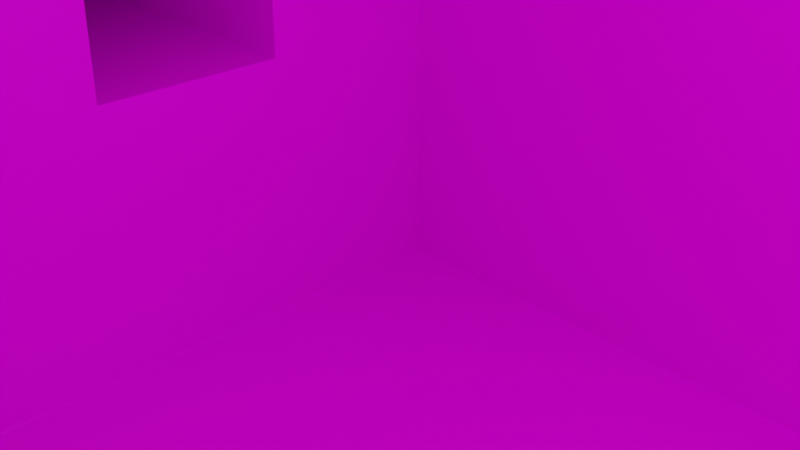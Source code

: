 # Source: Spider.blend  (saved by Blender 3.4.3; exported with 4.5.12 LTS)
import bpy
from mathutils import Matrix  # noqa: F401  (used for matrix-valued properties, if any)

bpy.ops.wm.read_factory_settings(use_empty=True)
scene = bpy.context.scene
scene.name = 'Scene'

# ---- collections
col_collection = bpy.data.collections.new('Collection'); scene.collection.children.link(col_collection)
col_mesh = bpy.data.collections.new('Mesh'); scene.collection.children.link(col_mesh)
col_rig = bpy.data.collections.new('Rig'); scene.collection.children.link(col_rig)
col_collision = bpy.data.collections.new('Collision'); scene.collection.children.link(col_collision)
col_extras = bpy.data.collections.new('Extras'); scene.collection.children.link(col_extras)
col_export = bpy.data.collections.new('Export'); scene.collection.children.link(col_export)

# ---- images (referenced by path relative to the original .blend; pixels are not part of the script)
import os
ASSET_DIR = os.environ.get("B2B_ASSET_DIR", "")  # directory of the original .blend (textures are referenced by path, not embedded)
HERE = os.path.dirname(os.path.abspath(__file__))  # packed textures are extracted next to this script under _unpacked/

def load_image(name, relpath, width, height, colorspace="sRGB"):
    """Load a texture the original file referenced (path relative to the .blend, or extracted next to this script)."""
    p = next((c for c in (os.path.join(HERE, relpath), os.path.join(ASSET_DIR, relpath)) if relpath and os.path.exists(c)), "")
    if p:
        img = bpy.data.images.load(p, check_existing=True)
        img.name = name
    else:  # same state as the original file: an image datablock whose file is absent (Cycles renders it pink)
        img = bpy.data.images.new(name, width, height)
        img.source = "FILE"
        img.filepath = "//" + (relpath or name)
    img.colorspace_settings.name = colorspace
    return img
img_untitled = load_image('Untitled', '', 1024, 1024, 'sRGB')

# ---- materials (node trees are filled in below, after node groups)
mat_material = bpy.data.materials.new('Material')
mat_material.alpha_threshold = 0.0
mat_material.use_transparent_shadow = False
mat_material.line_color = (0.0, 0.0, 0.0, 1.0)
mat_eyes = bpy.data.materials.new('Eyes')
mat_eyes.use_transparent_shadow = False

# ---- node groups
ng_auto_smooth = bpy.data.node_groups.new('Auto Smooth', 'GeometryNodeTree')
_s = ng_auto_smooth.interface.new_socket(name='Geometry', in_out='OUTPUT', socket_type='NodeSocketGeometry')
_s = ng_auto_smooth.interface.new_socket(name='Geometry', in_out='INPUT', socket_type='NodeSocketGeometry')
_s = ng_auto_smooth.interface.new_socket(name='Angle', in_out='INPUT', socket_type='NodeSocketFloat')
_s.subtype = 'ANGLE'
_s.min_value = 0.0
_s.max_value = 3.142
ng_auto_smooth.is_modifier = True
_N = ng_auto_smooth.nodes; _L = ng_auto_smooth.links
n0 = _N.new('NodeGroupOutput'); n0.name = 'Group Output'; n0.location = (480, -100)
n1 = _N.new('NodeGroupInput'); n1.name = 'Group Input'; n1.location = (-420, -300)
n2 = _N.new('NodeGroupInput'); n2.name = 'Group Input.001'; n2.location = (-60, -100)
n3 = _N.new('GeometryNodeSetShadeSmooth'); n3.name = 'Set Shade Smooth'; n3.location = (120, -100)
n3.domain = 'EDGE'
n4 = _N.new('GeometryNodeSetShadeSmooth'); n4.name = 'Set Shade Smooth.001'; n4.location = (300, -100)
n5 = _N.new('GeometryNodeInputMeshEdgeAngle'); n5.name = 'Edge Angle'; n5.location = (-420, -220)
n6 = _N.new('GeometryNodeInputEdgeSmooth'); n6.name = 'Is Edge Smooth'; n6.location = (-60, -160)
n7 = _N.new('GeometryNodeInputShadeSmooth'); n7.name = 'Is Face Smooth'; n7.location = (-240, -340)
n8 = _N.new('FunctionNodeBooleanMath'); n8.name = 'Boolean Math'; n8.location = (-60, -220)
n9 = _N.new('FunctionNodeCompare'); n9.name = 'Compare'; n9.location = (-240, -180)
n9.operation = 'LESS_EQUAL'
_L.new(n5.outputs[0], n9.inputs[0])
_L.new(n4.outputs[0], n0.inputs[0])
_L.new(n1.outputs[1], n9.inputs[1])
_L.new(n9.outputs[0], n8.inputs[0])
_L.new(n7.outputs[0], n8.inputs[1])
_L.new(n2.outputs[0], n3.inputs[0])
_L.new(n6.outputs[0], n3.inputs[1])
_L.new(n3.outputs[0], n4.inputs[0])
_L.new(n8.outputs[0], n3.inputs[2])
n0.is_active_output = True

# ---- material node trees
mat_material.use_nodes = True; mat_material.node_tree.nodes.clear()
_N = mat_material.node_tree.nodes; _L = mat_material.node_tree.links
n0 = _N.new('ShaderNodeOutputMaterial'); n0.name = 'Material Output'; n0.location = (300, 300)
n1 = _N.new('ShaderNodeBsdfPrincipled'); n1.name = 'Principled BSDF'; n1.location = (10, 300)
n1.distribution = 'GGX'
n1.inputs[2].default_value = 0.4
n1.inputs[3].default_value = 1.45
n1.inputs[27].default_value = (0.0, 0.0, 0.0, 1.0)
n1.inputs[28].default_value = 1.0
n2 = _N.new('ShaderNodeMapping'); n2.name = 'Mapping'; n2.location = (-724, 183)
n2.width = 240
n3 = _N.new('ShaderNodeTexCoord'); n3.name = 'Texture Coordinate'; n3.location = (-924, 166)
n4 = _N.new('ShaderNodeTexImage'); n4.name = 'Image Texture'; n4.location = (-424, 154)
n4.image = img_untitled
_L.new(n1.outputs[0], n0.inputs[0])
_L.new(n4.outputs[0], n1.inputs[0])
_L.new(n2.outputs[0], n4.inputs[0])
_L.new(n3.outputs[2], n2.inputs[0])
n0.is_active_output = True
mat_eyes.use_nodes = True; mat_eyes.node_tree.nodes.clear()
_N = mat_eyes.node_tree.nodes; _L = mat_eyes.node_tree.links
n0 = _N.new('ShaderNodeBsdfPrincipled'); n0.name = 'Principled BSDF'; n0.location = (10, 300)
n0.distribution = 'GGX'
n0.subsurface_method = 'RANDOM_WALK_SKIN'
n0.inputs[0].default_value = (0.8, 0.002911, 0.0, 1.0)
n0.inputs[3].default_value = 1.45
n0.inputs[27].default_value = (0.0, 0.0, 0.0, 1.0)
n0.inputs[28].default_value = 1.0
n1 = _N.new('ShaderNodeOutputMaterial'); n1.name = 'Material Output'; n1.location = (300, 300)
_L.new(n0.outputs[0], n1.inputs[0])
n1.is_active_output = True

# ---- world
world_world = bpy.data.worlds.new('World'); scene.world = world_world
world_world.use_nodes = True; world_world.node_tree.nodes.clear()
_N = world_world.node_tree.nodes; _L = world_world.node_tree.links
n0 = _N.new('ShaderNodeOutputWorld'); n0.name = 'World Output'; n0.location = (300, 300)
n1 = _N.new('ShaderNodeBackground'); n1.name = 'Background'; n1.location = (10, 300)
n1.inputs[0].default_value = (0.05088, 0.05088, 0.05088, 1.0)
_L.new(n1.outputs[0], n0.inputs[0])
n0.is_active_output = True
world_world.color = (0.05088, 0.05088, 0.05088)
world_world.use_sun_shadow = False
world_world.sun_shadow_jitter_overblur = 0.0

# ---- cameras
cam_camera = bpy.data.cameras.new('Camera')
cam_camera.clip_end = 100.0
cam_camera.ortho_scale = 7.314

# ---- lights
light_light = bpy.data.lights.new('Light', 'POINT')
light_light.transmission_factor = 0.0
light_light.energy = 1000.0
light_light.shadow_soft_size = 0.1
light_light.shadow_maximum_resolution = 0.002
light_light.use_absolute_resolution = True

# ---- meshes
me_cube = bpy.data.meshes.new('Cube')
me_cube.from_pydata([(7.637, -10.0, 10.0), (10.0, -10.0, -7.778), (10.0, -10.0, 6.0), (10.0, -10.0, 2.0), (10.0, -10.0, -2.0), (10.0, -10.0, -5.0), (3.997, -10.0, 10.0), (7.637, -2.0, 10.0), (7.637, -6.0, 10.0), (6.0, -10.0, -7.778), (10.0, -6.0, -7.778), (10.0, -2.0, -7.778), (10.0, -2.0, -5.0), (10.0, -6.0, -5.0), (10.0, -2.0, -2.0), (10.0, -6.0, -2.0), (10.0, -2.0, 2.0), (10.0, -6.0, 2.0), (10.0, -2.0, 6.0), (10.0, -6.0, 6.0), (6.0, -2.0, -7.778), (6.0, -6.0, -7.778), (6.0, -10.0, -5.0), (6.0, -10.0, -2.0), (5.032, -10.0, 2.968), (5.032, -10.0, 5.032), (3.997, -2.0, 10.0), (3.997, -6.0, 10.0), (18.77, -2.0, -2.0), (18.77, -6.0, -2.0), (18.77, -2.0, 2.0), (18.77, -6.0, 2.0), (23.33, -2.0, -10.0), (23.33, -6.0, -10.0), (27.33, -2.0, -10.0), (27.33, -6.0, -10.0), (6.0, -10.0, 2.0), (6.0, -10.0, 6.0), (0.9676, -10.0, 2.968), (1.548, -11.76, 4.452), (0.9676, -10.0, 5.032), (1.548, -11.76, 3.548), (4.452, -11.76, 3.548), (4.452, -11.76, 4.452), (0.9676, -11.76, 5.032), (0.9676, -11.76, 2.968), (5.032, -11.76, 2.968), (5.032, -11.76, 5.032), (1.548, -13.19, 4.452), (1.548, -13.19, 3.548), (4.452, -13.19, 3.548), (4.452, -13.19, 4.452), (1.258, -11.76, 3.258), (1.258, -11.76, 4.742), (4.742, -11.76, 3.258), (4.742, -11.76, 4.742), (-7.637, -10.0, 10.0), (-10.0, -10.0, -7.778), (-10.0, -10.0, 6.0), (-10.0, -10.0, 2.0), (-10.0, -10.0, -2.0), (-10.0, -10.0, -5.0), (-3.997, -10.0, 10.0), (-8.742e-07, -10.0, 10.0), (-7.637, -2.0, 10.0), (-7.637, -6.0, 10.0), (-8.742e-07, -10.0, -7.778), (-6.0, -10.0, -7.778), (-10.0, -6.0, -7.778), (-10.0, -2.0, -7.778), (-10.0, -2.0, -5.0), (-10.0, -6.0, -5.0), (-10.0, -2.0, -2.0), (-10.0, -6.0, -2.0), (-10.0, -2.0, 2.0), (-10.0, -6.0, 2.0), (-10.0, -2.0, 6.0), (-10.0, -6.0, 6.0), (-4.133e-07, -2.0, -7.778), (-1.001e-06, -6.0, -7.778), (-6.0, -2.0, -7.778), (-6.0, -6.0, -7.778), (-6.0, -10.0, -5.0), (-8.742e-07, -10.0, -5.0), (-6.0, -10.0, -2.0), (-8.742e-07, -10.0, -2.0), (-5.032, -10.0, 2.968), (-8.742e-07, -10.0, 2.0), (-5.032, -10.0, 5.032), (-8.742e-07, -10.0, 6.0), (-3.997, -2.0, 10.0), (-3.997, -6.0, 10.0), (-4.133e-07, -2.0, 10.0), (-1.001e-06, -6.0, 10.0), (-18.77, -2.0, -2.0), (-18.77, -6.0, -2.0), (-18.77, -2.0, 2.0), (-18.77, -6.0, 2.0), (-23.33, -2.0, -10.0), (-23.33, -6.0, -10.0), (-27.33, -2.0, -10.0), (-27.33, -6.0, -10.0), (-6.0, -10.0, 2.0), (-6.0, -10.0, 6.0), (-0.9676, -10.0, 2.968), (-1.548, -11.76, 4.452), (-0.9676, -10.0, 5.032), (-1.548, -11.76, 3.548), (-4.452, -11.76, 3.548), (-4.452, -11.76, 4.452), (-0.9676, -11.76, 5.032), (-0.9676, -11.76, 2.968), (-5.032, -11.76, 2.968), (-5.032, -11.76, 5.032), (-1.548, -13.19, 4.452), (-1.548, -13.19, 3.548), (-4.452, -13.19, 3.548), (-4.452, -13.19, 4.452), (-1.258, -11.76, 3.258), (-1.258, -11.76, 4.742), (-4.742, -11.76, 3.258), (-4.742, -11.76, 4.742), (7.637, 10.0, 10.0), (10.0, 10.0, -7.778), (10.0, 10.0, 6.0), (10.0, 10.0, 2.0), (10.0, 10.0, -2.0), (10.0, 10.0, -5.0), (3.997, 10.0, 10.0), (7.637, 2.0, 10.0), (7.637, 6.0, 10.0), (6.0, 10.0, -7.778), (10.0, 6.0, -7.778), (10.0, 2.0, -7.778), (10.0, 2.0, -5.0), (10.0, 6.0, -5.0), (10.0, 2.0, -2.0), (10.0, 6.0, -2.0), (10.0, 2.0, 2.0), (10.0, 6.0, 2.0), (10.0, 2.0, 6.0), (10.0, 6.0, 6.0), (6.0, 2.0, -7.778), (6.0, 6.0, -7.778), (6.0, 10.0, -5.0), (6.0, 10.0, -2.0), (3.997, 2.0, 10.0), (3.997, 6.0, 10.0), (18.77, 2.0, -2.0), (18.77, 6.0, -2.0), (18.77, 2.0, 2.0), (18.77, 6.0, 2.0), (23.33, 2.0, -10.0), (23.33, 6.0, -10.0), (27.33, 2.0, -10.0), (27.33, 6.0, -10.0), (6.0, 10.0, 2.0), (6.0, 10.0, 6.0), (-7.637, 10.0, 10.0), (-10.0, 10.0, -7.778), (-10.0, 10.0, 6.0), (-10.0, 10.0, 2.0), (-10.0, 10.0, -2.0), (-10.0, 10.0, -5.0), (-3.997, 10.0, 10.0), (8.742e-07, 10.0, 10.0), (-7.637, 2.0, 10.0), (-7.637, 6.0, 10.0), (8.742e-07, 10.0, -7.778), (-6.0, 10.0, -7.778), (-10.0, 6.0, -7.778), (-10.0, 2.0, -7.778), (-10.0, 2.0, -5.0), (-10.0, 6.0, -5.0), (-10.0, 2.0, -2.0), (-10.0, 6.0, -2.0), (-10.0, 2.0, 2.0), (-10.0, 6.0, 2.0), (-10.0, 2.0, 6.0), (-10.0, 6.0, 6.0), (4.133e-07, 2.0, -7.778), (1.001e-06, 6.0, -7.778), (-6.0, 2.0, -7.778), (-6.0, 6.0, -7.778), (-6.0, 10.0, -5.0), (8.742e-07, 10.0, -5.0), (-6.0, 10.0, -2.0), (8.742e-07, 10.0, -2.0), (8.742e-07, 10.0, 2.0), (8.742e-07, 10.0, 6.0), (-3.997, 2.0, 10.0), (-3.997, 6.0, 10.0), (4.133e-07, 2.0, 10.0), (1.001e-06, 6.0, 10.0), (-18.77, 2.0, -2.0), (-18.77, 6.0, -2.0), (-18.77, 2.0, 2.0), (-18.77, 6.0, 2.0), (-23.33, 2.0, -10.0), (-23.33, 6.0, -10.0), (-27.33, 2.0, -10.0), (-27.33, 6.0, -10.0), (-6.0, 10.0, 2.0), (-6.0, 10.0, 6.0), (7.637, -1.621e-06, 10.0), (10.0, -8.742e-07, -7.778), (10.0, -8.742e-07, -5.0), (10.0, -8.742e-07, -2.0), (10.0, -8.742e-07, 2.0), (10.0, -8.742e-07, 6.0), (0.0, 0.0, -7.778), (6.0, -1.001e-06, -7.778), (3.997, -8.262e-07, 10.0), (0.0, 0.0, 10.0), (-7.637, 1.621e-06, 10.0), (-10.0, 8.742e-07, -7.778), (-10.0, 8.742e-07, -5.0), (-10.0, 8.742e-07, -2.0), (-10.0, 8.742e-07, 2.0), (-10.0, 8.742e-07, 6.0), (-6.0, 1.001e-06, -7.778), (-3.997, 8.262e-07, 10.0)], [], [(21, 10, 1, 9), (19, 8, 0, 2), (10, 13, 5, 1), (13, 15, 4, 5), (15, 17, 3, 4), (17, 19, 2, 3), (205, 206, 12, 11), (11, 12, 13, 10), (206, 207, 14, 12), (12, 14, 15, 13), (207, 208, 16, 14), (16, 17, 31, 30), (208, 209, 18, 16), (16, 18, 19, 17), (209, 204, 7, 18), (18, 7, 8, 19), (79, 21, 9, 66), (210, 211, 20, 78), (78, 20, 21, 79), (211, 205, 11, 20), (20, 11, 10, 21), (1, 5, 22, 9), (9, 22, 83, 66), (5, 4, 23, 22), (22, 23, 85, 83), (4, 3, 36, 23), (23, 36, 87, 85), (3, 2, 37, 36), (25, 40, 44, 47), (2, 0, 6, 37), (37, 6, 63, 89), (8, 27, 6, 0), (27, 93, 63, 6), (204, 212, 26, 7), (7, 26, 27, 8), (212, 213, 92, 26), (26, 92, 93, 27), (31, 29, 33, 35), (14, 16, 30, 28), (15, 14, 28, 29), (17, 15, 29, 31), (32, 34, 35, 33), (30, 31, 35, 34), (28, 30, 34, 32), (29, 28, 32, 33), (24, 38, 87, 36), (40, 25, 37, 89), (25, 24, 36, 37), (38, 40, 89, 87), (42, 43, 51, 50), (24, 25, 47, 46), (38, 24, 46, 45), (40, 38, 45, 44), (52, 53, 44, 45), (54, 52, 45, 46), (53, 55, 47, 44), (55, 54, 46, 47), (50, 51, 48, 49), (41, 42, 50, 49), (43, 39, 48, 51), (39, 41, 49, 48), (43, 42, 54, 55), (39, 43, 55, 53), (42, 41, 52, 54), (41, 39, 53, 52), (81, 67, 57, 68), (77, 58, 56, 65), (68, 57, 61, 71), (71, 61, 60, 73), (73, 60, 59, 75), (75, 59, 58, 77), (215, 69, 70, 216), (69, 68, 71, 70), (216, 70, 72, 217), (70, 71, 73, 72), (217, 72, 74, 218), (74, 96, 97, 75), (218, 74, 76, 219), (74, 75, 77, 76), (219, 76, 64, 214), (76, 77, 65, 64), (79, 66, 67, 81), (210, 78, 80, 220), (78, 79, 81, 80), (220, 80, 69, 215), (80, 81, 68, 69), (57, 67, 82, 61), (67, 66, 83, 82), (61, 82, 84, 60), (82, 83, 85, 84), (60, 84, 102, 59), (84, 85, 87, 102), (59, 102, 103, 58), (88, 113, 110, 106), (58, 103, 62, 56), (103, 89, 63, 62), (65, 56, 62, 91), (91, 62, 63, 93), (214, 64, 90, 221), (64, 65, 91, 90), (221, 90, 92, 213), (90, 91, 93, 92), (97, 101, 99, 95), (72, 94, 96, 74), (73, 95, 94, 72), (75, 97, 95, 73), (98, 99, 101, 100), (96, 100, 101, 97), (94, 98, 100, 96), (95, 99, 98, 94), (86, 102, 87, 104), (106, 89, 103, 88), (88, 103, 102, 86), (104, 87, 89, 106), (108, 116, 117, 109), (86, 112, 113, 88), (104, 111, 112, 86), (106, 110, 111, 104), (118, 111, 110, 119), (120, 112, 111, 118), (119, 110, 113, 121), (121, 113, 112, 120), (116, 115, 114, 117), (107, 115, 116, 108), (109, 117, 114, 105), (105, 114, 115, 107), (109, 121, 120, 108), (105, 119, 121, 109), (108, 120, 118, 107), (107, 118, 119, 105), (143, 131, 123, 132), (141, 124, 122, 130), (132, 123, 127, 135), (135, 127, 126, 137), (137, 126, 125, 139), (139, 125, 124, 141), (205, 133, 134, 206), (133, 132, 135, 134), (206, 134, 136, 207), (134, 135, 137, 136), (207, 136, 138, 208), (138, 150, 151, 139), (208, 138, 140, 209), (138, 139, 141, 140), (209, 140, 129, 204), (140, 141, 130, 129), (181, 168, 131, 143), (210, 180, 142, 211), (180, 181, 143, 142), (211, 142, 133, 205), (142, 143, 132, 133), (123, 131, 144, 127), (131, 168, 185, 144), (127, 144, 145, 126), (144, 185, 187, 145), (126, 145, 156, 125), (145, 187, 188, 156), (125, 156, 157, 124), (124, 157, 128, 122), (157, 189, 165, 128), (130, 122, 128, 147), (147, 128, 165, 193), (204, 129, 146, 212), (129, 130, 147, 146), (212, 146, 192, 213), (146, 147, 193, 192), (151, 155, 153, 149), (136, 148, 150, 138), (137, 149, 148, 136), (139, 151, 149, 137), (152, 153, 155, 154), (150, 154, 155, 151), (148, 152, 154, 150), (149, 153, 152, 148), (183, 170, 159, 169), (179, 167, 158, 160), (170, 173, 163, 159), (173, 175, 162, 163), (175, 177, 161, 162), (177, 179, 160, 161), (215, 216, 172, 171), (171, 172, 173, 170), (216, 217, 174, 172), (172, 174, 175, 173), (217, 218, 176, 174), (176, 177, 197, 196), (218, 219, 178, 176), (176, 178, 179, 177), (219, 214, 166, 178), (178, 166, 167, 179), (181, 183, 169, 168), (210, 220, 182, 180), (180, 182, 183, 181), (220, 215, 171, 182), (182, 171, 170, 183), (159, 163, 184, 169), (169, 184, 185, 168), (163, 162, 186, 184), (184, 186, 187, 185), (162, 161, 202, 186), (186, 202, 188, 187), (161, 160, 203, 202), (160, 158, 164, 203), (203, 164, 165, 189), (167, 191, 164, 158), (191, 193, 165, 164), (214, 221, 190, 166), (166, 190, 191, 167), (221, 213, 192, 190), (190, 192, 193, 191), (197, 195, 199, 201), (174, 176, 196, 194), (175, 174, 194, 195), (177, 175, 195, 197), (198, 200, 201, 199), (196, 197, 201, 200), (194, 196, 200, 198), (195, 194, 198, 199), (188, 202, 203, 189), (156, 188, 189, 157)])
me_cube.polygons.foreach_set('use_smooth', [True] * 220)
me_cube.polygons.foreach_set('material_index', [0, 0, 0, 0, 0, 0, 0, 0, 0, 0, 0, 0, 0, 0, 0, 0, 0, 0, 0, 0, 0, 0, 0, 0, 0, 0, 0, 0, 0, 0, 0, 0, 0, 0, 0, 0, 0, 0, 0, 0, 0, 0, 0, 0, 0, 0, 0, 0, 0, 1, 0, 0, 0, 0, 0, 0, 0, 1, 1, 1, 1, 0, 0, 0, 0, 0, 0, 0, 0, 0, 0, 0, 0, 0, 0, 0, 0, 0, 0, 0, 0, 0, 0, 0, 0, 0, 0, 0, 0, 0, 0, 0, 0, 0, 0, 0, 0, 0, 0, 0, 0, 0, 0, 0, 0, 0, 0, 0, 0, 0, 0, 0, 0, 0, 1, 0, 0, 0, 0, 0, 0, 0, 1, 1, 1, 1, 0, 0, 0, 0, 0, 0, 0, 0, 0, 0, 0, 0, 0, 0, 0, 0, 0, 0, 0, 0, 0, 0, 0, 0, 0, 0, 0, 0, 0, 0, 0, 0, 0, 0, 0, 0, 0, 0, 0, 0, 0, 0, 0, 0, 0, 0, 0, 0, 0, 0, 0, 0, 0, 0, 0, 0, 0, 0, 0, 0, 0, 0, 0, 0, 0, 0, 0, 0, 0, 0, 0, 0, 0, 0, 0, 0, 0, 0, 0, 0, 0, 0, 0, 0, 0, 0, 0, 0, 0, 0, 0, 0, 0, 0])
_k = set([(0, 2), (0, 6), (0, 8), (1, 5), (1, 9), (1, 10), (2, 3), (2, 19), (3, 4), (4, 5), (6, 63), (7, 8), (7, 204), (9, 66), (10, 11), (11, 205), (14, 15), (14, 16), (14, 28), (15, 17), (15, 29), (16, 17), (16, 30), (17, 31), (18, 19), (18, 209), (24, 25), (24, 38), (24, 46), (25, 40), (25, 47), (28, 29), (28, 32), (29, 33), (30, 31), (30, 34), (31, 35), (32, 33), (32, 34), (33, 35), (34, 35), (38, 40), (38, 45), (39, 41), (39, 43), (39, 48), (40, 44), (41, 42), (41, 49), (42, 43), (42, 50), (43, 51), (44, 45), (44, 47), (45, 46), (46, 47), (48, 49), (48, 51), (49, 50), (50, 51), (56, 58), (56, 62), (56, 65), (57, 61), (57, 67), (57, 68), (58, 59), (58, 77), (59, 60), (60, 61), (62, 63), (64, 65), (64, 214), (66, 67), (68, 69), (69, 215), (72, 73), (72, 74), (72, 94), (73, 75), (73, 95), (74, 75), (74, 96), (75, 97), (76, 77), (76, 219), (86, 88), (86, 104), (86, 112), (88, 106), (88, 113), (94, 95), (94, 98), (95, 99), (96, 97), (96, 100), (97, 101), (98, 99), (98, 100), (99, 101), (100, 101), (104, 106), (104, 111), (105, 107), (105, 109), (105, 114), (106, 110), (107, 108), (107, 115), (108, 109), (108, 116), (109, 117), (110, 111), (110, 113), (111, 112), (112, 113), (114, 115), (114, 117), (115, 116), (116, 117), (122, 124), (122, 128), (122, 130), (123, 127), (123, 131), (123, 132), (124, 125), (124, 141), (125, 126), (126, 127), (128, 165), (129, 130), (129, 204), (131, 168), (132, 133), (133, 205), (136, 137), (136, 138), (136, 148), (137, 139), (137, 149), (138, 139), (138, 150), (139, 151), (140, 141), (140, 209), (148, 149), (148, 152), (149, 153), (150, 151), (150, 154), (151, 155), (152, 153), (152, 154), (153, 155), (154, 155), (158, 160), (158, 164), (158, 167), (159, 163), (159, 169), (159, 170), (160, 161), (160, 179), (161, 162), (162, 163), (164, 165), (166, 167), (166, 214), (168, 169), (170, 171), (171, 215), (174, 175), (174, 176), (174, 194), (175, 177), (175, 195), (176, 177), (176, 196), (177, 197), (178, 179), (178, 219), (194, 195), (194, 198), (195, 199), (196, 197), (196, 200), (197, 201), (198, 199), (198, 200), (199, 201), (200, 201)])
me_cube.attributes.new('sharp_edge', 'BOOLEAN', 'EDGE').data.foreach_set('value', [ (min(e.vertices), max(e.vertices)) in _k for e in me_cube.edges])
_k = {(1, 5): 1.0, (0, 8): 1.0, (1, 9): 1.0, (0, 2): 1.0, (2, 3): 1.0, (3, 4): 1.0, (4, 5): 1.0, (0, 6): 1.0, (6, 63): 1.0, (7, 204): 1.0, (7, 8): 1.0, (9, 66): 1.0, (1, 10): 1.0, (10, 11): 1.0, (14, 15): 1.0, (16, 17): 1.0, (2, 19): 1.0, (18, 209): 1.0, (18, 19): 1.0, (14, 16): 1.0, (15, 17): 1.0, (38, 40): 1.0, (28, 29): 1.0, (30, 31): 1.0, (17, 31): 1.0, (16, 30): 1.0, (14, 28): 1.0, (15, 29): 1.0, (32, 33): 1.0, (34, 35): 1.0, (32, 34): 1.0, (33, 35): 1.0, (29, 33): 1.0, (31, 35): 1.0, (30, 34): 1.0, (28, 32): 1.0, (24, 38): 1.0, (25, 40): 1.0, (24, 25): 1.0, (44, 45): 1.0, (45, 46): 1.0, (44, 47): 1.0, (46, 47): 1.0, (40, 44): 1.0, (25, 47): 1.0, (24, 46): 1.0, (38, 45): 1.0, (39, 41): 1.0, (41, 42): 1.0, (39, 43): 1.0, (42, 43): 1.0, (48, 49): 1.0, (49, 50): 1.0, (48, 51): 1.0, (50, 51): 1.0, (43, 51): 1.0, (42, 50): 1.0, (41, 49): 1.0, (39, 48): 1.0, (57, 61): 1.0, (56, 65): 1.0, (57, 67): 1.0, (56, 58): 1.0, (58, 59): 1.0, (59, 60): 1.0, (60, 61): 1.0, (56, 62): 1.0, (62, 63): 1.0, (64, 214): 1.0, (64, 65): 1.0, (66, 67): 1.0, (57, 68): 1.0, (68, 69): 1.0, (72, 73): 1.0, (74, 75): 1.0, (58, 77): 1.0, (76, 219): 1.0, (76, 77): 1.0, (72, 74): 1.0, (73, 75): 1.0, (104, 106): 1.0, (94, 95): 1.0, (96, 97): 1.0, (75, 97): 1.0, (74, 96): 1.0, (72, 94): 1.0, (73, 95): 1.0, (98, 99): 1.0, (100, 101): 1.0, (98, 100): 1.0, (99, 101): 1.0, (95, 99): 1.0, (97, 101): 1.0, (96, 100): 1.0, (94, 98): 1.0, (86, 104): 1.0, (88, 106): 1.0, (86, 88): 1.0, (110, 111): 1.0, (111, 112): 1.0, (110, 113): 1.0, (112, 113): 1.0, (106, 110): 1.0, (88, 113): 1.0, (86, 112): 1.0, (104, 111): 1.0, (105, 107): 1.0, (107, 108): 1.0, (105, 109): 1.0, (108, 109): 1.0, (114, 115): 1.0, (115, 116): 1.0, (114, 117): 1.0, (116, 117): 1.0, (109, 117): 1.0, (108, 116): 1.0, (107, 115): 1.0, (105, 114): 1.0, (11, 205): 1.0, (69, 215): 1.0, (123, 127): 1.0, (122, 130): 1.0, (123, 131): 1.0, (122, 124): 1.0, (124, 125): 1.0, (125, 126): 1.0, (126, 127): 1.0, (122, 128): 1.0, (128, 165): 1.0, (129, 204): 1.0, (129, 130): 1.0, (131, 168): 1.0, (123, 132): 1.0, (132, 133): 1.0, (136, 137): 1.0, (138, 139): 1.0, (124, 141): 1.0, (140, 209): 1.0, (140, 141): 1.0, (136, 138): 1.0, (137, 139): 1.0, (148, 149): 1.0, (150, 151): 1.0, (139, 151): 1.0, (138, 150): 1.0, (136, 148): 1.0, (137, 149): 1.0, (152, 153): 1.0, (154, 155): 1.0, (152, 154): 1.0, (153, 155): 1.0, (149, 153): 1.0, (151, 155): 1.0, (150, 154): 1.0, (148, 152): 1.0, (159, 163): 1.0, (158, 167): 1.0, (159, 169): 1.0, (158, 160): 1.0, (160, 161): 1.0, (161, 162): 1.0, (162, 163): 1.0, (158, 164): 1.0, (164, 165): 1.0, (166, 214): 1.0, (166, 167): 1.0, (168, 169): 1.0, (159, 170): 1.0, (170, 171): 1.0, (174, 175): 1.0, (176, 177): 1.0, (160, 179): 1.0, (178, 219): 1.0, (178, 179): 1.0, (174, 176): 1.0, (175, 177): 1.0, (194, 195): 1.0, (196, 197): 1.0, (177, 197): 1.0, (176, 196): 1.0, (174, 194): 1.0, (175, 195): 1.0, (198, 199): 1.0, (200, 201): 1.0, (198, 200): 1.0, (199, 201): 1.0, (195, 199): 1.0, (197, 201): 1.0, (196, 200): 1.0, (194, 198): 1.0, (133, 205): 1.0, (171, 215): 1.0}
me_cube.attributes.new('crease_edge', 'FLOAT', 'EDGE').data.foreach_set('value', [_k.get((min(e.vertices), max(e.vertices)), 0.0) for e in me_cube.edges])
_uv = me_cube.uv_layers.new(name='UVMap')
_uv.uv.foreach_set('vector', [0.5237, 0.2313, 0.5805, 0.2313, 0.5805, 0.288, 0.5237, 0.288, 0.6133, 0.3536, 0.5578, 0.3536, 0.5578, 0.2969, 0.6133, 0.2969, 0.8085, 0.3536, 0.7692, 0.3536, 0.7692, 0.2969, 0.8085, 0.2969, 0.7692, 0.3536, 0.7267, 0.3536, 0.7267, 0.2969, 0.7692, 0.2969, 0.7267, 0.3536, 0.67, 0.3536, 0.67, 0.2969, 0.7267, 0.2969, 0.67, 0.3536, 0.6133, 0.3536, 0.6133, 0.2969, 0.67, 0.2969, 0.8085, 0.4387, 0.7692, 0.4387, 0.7692, 0.4103, 0.8085, 0.4103, 0.8085, 0.4103, 0.7692, 0.4103, 0.7692, 0.3536, 0.8085, 0.3536, 0.7692, 0.4387, 0.7267, 0.4387, 0.7267, 0.4103, 0.7692, 0.4103, 0.7692, 0.4103, 0.7267, 0.4103, 0.7267, 0.3536, 0.7692, 0.3536, 0.7267, 0.4387, 0.67, 0.4387, 0.67, 0.4103, 0.7267, 0.4103, 0.8515, 0.179, 0.9083, 0.179, 0.9083, 0.2445, 0.8515, 0.2445, 0.67, 0.4387, 0.6133, 0.4387, 0.6133, 0.4103, 0.67, 0.4103, 0.67, 0.4103, 0.6133, 0.4103, 0.6133, 0.3536, 0.67, 0.3536, 0.6133, 0.4387, 0.5578, 0.4387, 0.5578, 0.4103, 0.6133, 0.4103, 0.6133, 0.4103, 0.5578, 0.4103, 0.5578, 0.3536, 0.6133, 0.3536, 0.4387, 0.2313, 0.5237, 0.2313, 0.5237, 0.288, 0.4387, 0.288, 0.4387, 0.1462, 0.5237, 0.1462, 0.5237, 0.1746, 0.4387, 0.1746, 0.4387, 0.1746, 0.5237, 0.1746, 0.5237, 0.2313, 0.4387, 0.2313, 0.5237, 0.1462, 0.5805, 0.1462, 0.5805, 0.1746, 0.5237, 0.1746, 0.5237, 0.1746, 0.5805, 0.1746, 0.5805, 0.2313, 0.5237, 0.2313, 0.00442, 0.3593, 0.04382, 0.3593, 0.04382, 0.416, 0.00442, 0.416, 0.00442, 0.416, 0.04382, 0.416, 0.04382, 0.5011, 0.00442, 0.5011, 0.04382, 0.3593, 0.08636, 0.3593, 0.08636, 0.416, 0.04382, 0.416, 0.04382, 0.416, 0.08636, 0.416, 0.08636, 0.5011, 0.04382, 0.5011, 0.08636, 0.3593, 0.1431, 0.3593, 0.1431, 0.416, 0.08636, 0.416, 0.08636, 0.416, 0.1431, 0.416, 0.1431, 0.5011, 0.08636, 0.5011, 0.1431, 0.3593, 0.1998, 0.3593, 0.1998, 0.416, 0.1431, 0.416, 0.428, 0.9376, 0.428, 0.9073, 0.453, 0.9073, 0.453, 0.9376, 0.1998, 0.3593, 0.2565, 0.3928, 0.2565, 0.4444, 0.1998, 0.416, 0.1998, 0.416, 0.2565, 0.4444, 0.2565, 0.5011, 0.1998, 0.5011, 0.2313, 0.3505, 0.2313, 0.3233, 0.288, 0.3233, 0.288, 0.3505, 0.2313, 0.3233, 0.2313, 0.2934, 0.288, 0.2934, 0.288, 0.3233, 0.1462, 0.3505, 0.1462, 0.3233, 0.1746, 0.3233, 0.1746, 0.3505, 0.1746, 0.3505, 0.1746, 0.3233, 0.2313, 0.3233, 0.2313, 0.3505, 0.1462, 0.3233, 0.1462, 0.2934, 0.1746, 0.2934, 0.1746, 0.3233, 0.1746, 0.3233, 0.1746, 0.2934, 0.2313, 0.2934, 0.2313, 0.3233, 0.00442, 0.7584, 0.05305, 0.7876, 0.1171, 0.9013, 0.08787, 0.95, 0.2386, 0.9208, 0.1899, 0.95, 0.1259, 0.8433, 0.1745, 0.8141, 0.7204, 0.00442, 0.7771, 0.00442, 0.7771, 0.1288, 0.7204, 0.1288, 0.06844, 0.6517, 0.1171, 0.6809, 0.05305, 0.7876, 0.00442, 0.7584, 0.7771, 0.1934, 0.7771, 0.2501, 0.7204, 0.2501, 0.7204, 0.1934, 0.8515, 0.00442, 0.9083, 0.00442, 0.9083, 0.1701, 0.8515, 0.1701, 0.1745, 0.8141, 0.1259, 0.8433, 0.2094, 0.6517, 0.2386, 0.7004, 0.7204, 0.1288, 0.7771, 0.1288, 0.7771, 0.1934, 0.7204, 0.1934, 0.1568, 0.4297, 0.1568, 0.4874, 0.1431, 0.5011, 0.1431, 0.416, 0.1861, 0.4874, 0.1861, 0.4297, 0.1998, 0.416, 0.1998, 0.5011, 0.1861, 0.4297, 0.1568, 0.4297, 0.1431, 0.416, 0.1998, 0.416, 0.1568, 0.4874, 0.1861, 0.4874, 0.1998, 0.5011, 0.1431, 0.5011, 0.7549, 0.2792, 0.7421, 0.2792, 0.7421, 0.259, 0.7549, 0.259, 0.5206, 0.8824, 0.5206, 0.9116, 0.4956, 0.9116, 0.4956, 0.8824, 0.2724, 0.7847, 0.2724, 0.8423, 0.2474, 0.8423, 0.2474, 0.7847, 0.428, 0.9073, 0.428, 0.8824, 0.453, 0.8824, 0.453, 0.9073, 0.2726, 0.7223, 0.2515, 0.7223, 0.2474, 0.7182, 0.2767, 0.7182, 0.2726, 0.7717, 0.2726, 0.7223, 0.2767, 0.7182, 0.2767, 0.7759, 0.2515, 0.7223, 0.2515, 0.7717, 0.2474, 0.7759, 0.2474, 0.7182, 0.2515, 0.7717, 0.2726, 0.7717, 0.2767, 0.7759, 0.2474, 0.7759, 0.2782, 0.6334, 0.2654, 0.6334, 0.2654, 0.5922, 0.2782, 0.5922, 0.2856, 0.4093, 0.2856, 0.4505, 0.2654, 0.4505, 0.2654, 0.4093, 0.2654, 0.4919, 0.2654, 0.4702, 0.2856, 0.4702, 0.2856, 0.4919, 0.2654, 0.4702, 0.2654, 0.4593, 0.2856, 0.4593, 0.2856, 0.4702, 0.2556, 0.7676, 0.2684, 0.7676, 0.2726, 0.7717, 0.2515, 0.7717, 0.2556, 0.7264, 0.2556, 0.7676, 0.2515, 0.7717, 0.2515, 0.7223, 0.2684, 0.7676, 0.2684, 0.7264, 0.2726, 0.7223, 0.2726, 0.7717, 0.2684, 0.7264, 0.2556, 0.7264, 0.2515, 0.7223, 0.2726, 0.7223, 0.3536, 0.2313, 0.3536, 0.288, 0.2969, 0.288, 0.2969, 0.2313, 0.2313, 0.1705, 0.288, 0.1705, 0.288, 0.2363, 0.2313, 0.2363, 0.2313, 0.00442, 0.288, 0.00442, 0.288, 0.0379, 0.2313, 0.0379, 0.2313, 0.0379, 0.288, 0.0379, 0.288, 0.07406, 0.2313, 0.07406, 0.2313, 0.07406, 0.288, 0.07406, 0.288, 0.1223, 0.2313, 0.1223, 0.2313, 0.1223, 0.288, 0.1223, 0.288, 0.1705, 0.2313, 0.1705, 0.1462, 0.00442, 0.1746, 0.00442, 0.1746, 0.0379, 0.1462, 0.0379, 0.1746, 0.00442, 0.2313, 0.00442, 0.2313, 0.0379, 0.1746, 0.0379, 0.1462, 0.0379, 0.1746, 0.0379, 0.1746, 0.07406, 0.1462, 0.07406, 0.1746, 0.0379, 0.2313, 0.0379, 0.2313, 0.07406, 0.1746, 0.07406, 0.1462, 0.07406, 0.1746, 0.07406, 0.1746, 0.1223, 0.1462, 0.1223, 0.7116, 0.00442, 0.7116, 0.06996, 0.6549, 0.06996, 0.6549, 0.00442, 0.1462, 0.1223, 0.1746, 0.1223, 0.1746, 0.1705, 0.1462, 0.1705, 0.1746, 0.1223, 0.2313, 0.1223, 0.2313, 0.1705, 0.1746, 0.1705, 0.1462, 0.1705, 0.1746, 0.1705, 0.1746, 0.2363, 0.1462, 0.2363, 0.1746, 0.1705, 0.2313, 0.1705, 0.2313, 0.2363, 0.1746, 0.2363, 0.4387, 0.2313, 0.4387, 0.288, 0.3536, 0.288, 0.3536, 0.2313, 0.4387, 0.1462, 0.4387, 0.1746, 0.3536, 0.1746, 0.3536, 0.1462, 0.4387, 0.1746, 0.4387, 0.2313, 0.3536, 0.2313, 0.3536, 0.1746, 0.3536, 0.1462, 0.3536, 0.1746, 0.2969, 0.1746, 0.2969, 0.1462, 0.3536, 0.1746, 0.3536, 0.2313, 0.2969, 0.2313, 0.2969, 0.1746, 0.00442, 0.6429, 0.00442, 0.5862, 0.04382, 0.5862, 0.04382, 0.6429, 0.00442, 0.5862, 0.00442, 0.5011, 0.04382, 0.5011, 0.04382, 0.5862, 0.04382, 0.6429, 0.04382, 0.5862, 0.08636, 0.5862, 0.08636, 0.6429, 0.04382, 0.5862, 0.04382, 0.5011, 0.08636, 0.5011, 0.08636, 0.5862, 0.08636, 0.6429, 0.08636, 0.5862, 0.1431, 0.5862, 0.1431, 0.6429, 0.08636, 0.5862, 0.08636, 0.5011, 0.1431, 0.5011, 0.1431, 0.5862, 0.1431, 0.6429, 0.1431, 0.5862, 0.1998, 0.5862, 0.1998, 0.6429, 0.4618, 0.9073, 0.4868, 0.9073, 0.4868, 0.9376, 0.4618, 0.9376, 0.1998, 0.6429, 0.1998, 0.5862, 0.2565, 0.5578, 0.2565, 0.6094, 0.1998, 0.5862, 0.1998, 0.5011, 0.2565, 0.5011, 0.2565, 0.5578, 0.2313, 0.2363, 0.288, 0.2363, 0.288, 0.2635, 0.2313, 0.2635, 0.2313, 0.2635, 0.288, 0.2635, 0.288, 0.2934, 0.2313, 0.2934, 0.1462, 0.2363, 0.1746, 0.2363, 0.1746, 0.2635, 0.1462, 0.2635, 0.1746, 0.2363, 0.2313, 0.2363, 0.2313, 0.2635, 0.1746, 0.2635, 0.1462, 0.2635, 0.1746, 0.2635, 0.1746, 0.2934, 0.1462, 0.2934, 0.1746, 0.2635, 0.2313, 0.2635, 0.2313, 0.2934, 0.1746, 0.2934, 0.7248, 0.7809, 0.8083, 0.5893, 0.8375, 0.6379, 0.7735, 0.7517, 0.959, 0.6185, 0.895, 0.7251, 0.8463, 0.6959, 0.9103, 0.5893, 0.9171, 0.1288, 0.9171, 0.00442, 0.9738, 0.00442, 0.9738, 0.1288, 0.7889, 0.8875, 0.7248, 0.7809, 0.7735, 0.7517, 0.8375, 0.8583, 0.3536, 0.9391, 0.2969, 0.9391, 0.2969, 0.8824, 0.3536, 0.8824, 0.7116, 0.06996, 0.7116, 0.2785, 0.6549, 0.2785, 0.6549, 0.06996, 0.895, 0.7251, 0.959, 0.8389, 0.9298, 0.8875, 0.8463, 0.6959, 0.9171, 0.2533, 0.9171, 0.1376, 0.9738, 0.1376, 0.9738, 0.2533, 0.1568, 0.5725, 0.1431, 0.5862, 0.1431, 0.5011, 0.1568, 0.5148, 0.1861, 0.5148, 0.1998, 0.5011, 0.1998, 0.5862, 0.1861, 0.5725, 0.1861, 0.5725, 0.1998, 0.5862, 0.1431, 0.5862, 0.1568, 0.5725, 0.1568, 0.5148, 0.1431, 0.5011, 0.1998, 0.5011, 0.1861, 0.5148, 0.2654, 0.5008, 0.2856, 0.5008, 0.2856, 0.5117, 0.2654, 0.5117, 0.4618, 0.8824, 0.4868, 0.8824, 0.4868, 0.9073, 0.4618, 0.9073, 0.2724, 0.9088, 0.2474, 0.9088, 0.2474, 0.8512, 0.2724, 0.8512, 0.5545, 0.9116, 0.5295, 0.9116, 0.5295, 0.8824, 0.5545, 0.8824, 0.2726, 0.7053, 0.2767, 0.7094, 0.2474, 0.7094, 0.2515, 0.7053, 0.2726, 0.6559, 0.2767, 0.6517, 0.2767, 0.7094, 0.2726, 0.7053, 0.2515, 0.7053, 0.2474, 0.7094, 0.2474, 0.6517, 0.2515, 0.6559, 0.2515, 0.6559, 0.2474, 0.6517, 0.2767, 0.6517, 0.2726, 0.6559, 0.2782, 0.5422, 0.2782, 0.5834, 0.2654, 0.5834, 0.2654, 0.5422, 0.2856, 0.4005, 0.2654, 0.4005, 0.2654, 0.3593, 0.2856, 0.3593, 0.2654, 0.5117, 0.2856, 0.5117, 0.2856, 0.5334, 0.2654, 0.5334, 0.7204, 0.2792, 0.7204, 0.259, 0.7332, 0.259, 0.7332, 0.2792, 0.2556, 0.66, 0.2515, 0.6559, 0.2726, 0.6559, 0.2684, 0.66, 0.2556, 0.7011, 0.2515, 0.7053, 0.2515, 0.6559, 0.2556, 0.66, 0.2684, 0.66, 0.2726, 0.6559, 0.2726, 0.7053, 0.2684, 0.7011, 0.2684, 0.7011, 0.2726, 0.7053, 0.2515, 0.7053, 0.2556, 0.7011, 0.5237, 0.06114, 0.5237, 0.00442, 0.5805, 0.00442, 0.5805, 0.06114, 0.6133, 0.5237, 0.6133, 0.5805, 0.5578, 0.5805, 0.5578, 0.5237, 0.8085, 0.5237, 0.8085, 0.5805, 0.7692, 0.5805, 0.7692, 0.5237, 0.7692, 0.5237, 0.7692, 0.5805, 0.7267, 0.5805, 0.7267, 0.5237, 0.7267, 0.5237, 0.7267, 0.5805, 0.67, 0.5805, 0.67, 0.5237, 0.67, 0.5237, 0.67, 0.5805, 0.6133, 0.5805, 0.6133, 0.5237, 0.8085, 0.4387, 0.8085, 0.467, 0.7692, 0.467, 0.7692, 0.4387, 0.8085, 0.467, 0.8085, 0.5237, 0.7692, 0.5237, 0.7692, 0.467, 0.7692, 0.4387, 0.7692, 0.467, 0.7267, 0.467, 0.7267, 0.4387, 0.7692, 0.467, 0.7692, 0.5237, 0.7267, 0.5237, 0.7267, 0.467, 0.7267, 0.4387, 0.7267, 0.467, 0.67, 0.467, 0.67, 0.4387, 0.8427, 0.179, 0.8427, 0.2445, 0.786, 0.2445, 0.786, 0.179, 0.67, 0.4387, 0.67, 0.467, 0.6133, 0.467, 0.6133, 0.4387, 0.67, 0.467, 0.67, 0.5237, 0.6133, 0.5237, 0.6133, 0.467, 0.6133, 0.4387, 0.6133, 0.467, 0.5578, 0.467, 0.5578, 0.4387, 0.6133, 0.467, 0.6133, 0.5237, 0.5578, 0.5237, 0.5578, 0.467, 0.4387, 0.06114, 0.4387, 0.00442, 0.5237, 0.00442, 0.5237, 0.06114, 0.4387, 0.1462, 0.4387, 0.1179, 0.5237, 0.1179, 0.5237, 0.1462, 0.4387, 0.1179, 0.4387, 0.06114, 0.5237, 0.06114, 0.5237, 0.1179, 0.5237, 0.1462, 0.5237, 0.1179, 0.5805, 0.1179, 0.5805, 0.1462, 0.5237, 0.1179, 0.5237, 0.06114, 0.5805, 0.06114, 0.5805, 0.1179, 0.2969, 0.5805, 0.2969, 0.5237, 0.3363, 0.5237, 0.3363, 0.5805, 0.2969, 0.5237, 0.2969, 0.4387, 0.3363, 0.4387, 0.3363, 0.5237, 0.3363, 0.5805, 0.3363, 0.5237, 0.3788, 0.5237, 0.3788, 0.5805, 0.3363, 0.5237, 0.3363, 0.4387, 0.3788, 0.4387, 0.3788, 0.5237, 0.3788, 0.5805, 0.3788, 0.5237, 0.4355, 0.5237, 0.4355, 0.5805, 0.3788, 0.5237, 0.3788, 0.4387, 0.4355, 0.4387, 0.4355, 0.5237, 0.4355, 0.5805, 0.4355, 0.5237, 0.4922, 0.5237, 0.4922, 0.5805, 0.4922, 0.5805, 0.4922, 0.5237, 0.549, 0.4953, 0.549, 0.547, 0.4922, 0.5237, 0.4922, 0.4387, 0.549, 0.4387, 0.549, 0.4953, 0.06114, 0.3505, 0.00442, 0.3505, 0.00442, 0.3233, 0.06114, 0.3233, 0.06114, 0.3233, 0.00442, 0.3233, 0.00442, 0.2934, 0.06114, 0.2934, 0.1462, 0.3505, 0.1179, 0.3505, 0.1179, 0.3233, 0.1462, 0.3233, 0.1179, 0.3505, 0.06114, 0.3505, 0.06114, 0.3233, 0.1179, 0.3233, 0.1462, 0.3233, 0.1179, 0.3233, 0.1179, 0.2934, 0.1462, 0.2934, 0.1179, 0.3233, 0.06114, 0.3233, 0.06114, 0.2934, 0.1179, 0.2934, 0.6034, 0.7809, 0.6868, 0.5893, 0.716, 0.6379, 0.652, 0.7517, 0.3869, 0.6056, 0.3512, 0.7247, 0.2969, 0.7084, 0.3326, 0.5893, 0.4413, 0.6219, 0.4055, 0.741, 0.3512, 0.7247, 0.3869, 0.6056, 0.6674, 0.8875, 0.6034, 0.7809, 0.652, 0.7517, 0.716, 0.8583, 0.3326, 0.7866, 0.3869, 0.8029, 0.3706, 0.8572, 0.3163, 0.8409, 0.786, 0.1701, 0.786, 0.00442, 0.8427, 0.00442, 0.8427, 0.1701, 0.3512, 0.7247, 0.4413, 0.8192, 0.425, 0.8735, 0.2969, 0.7084, 0.4055, 0.741, 0.3869, 0.8029, 0.3326, 0.7866, 0.3512, 0.7247, 0.3536, 0.06114, 0.2969, 0.06114, 0.2969, 0.00442, 0.3536, 0.00442, 0.06114, 0.1705, 0.06114, 0.2363, 0.00442, 0.2363, 0.00442, 0.1705, 0.06114, 0.00442, 0.06114, 0.0379, 0.00442, 0.0379, 0.00442, 0.00442, 0.06114, 0.0379, 0.06114, 0.07406, 0.00442, 0.07406, 0.00442, 0.0379, 0.06114, 0.07406, 0.06114, 0.1223, 0.00442, 0.1223, 0.00442, 0.07406, 0.06114, 0.1223, 0.06114, 0.1705, 0.00442, 0.1705, 0.00442, 0.1223, 0.1462, 0.00442, 0.1462, 0.0379, 0.1179, 0.0379, 0.1179, 0.00442, 0.1179, 0.00442, 0.1179, 0.0379, 0.06114, 0.0379, 0.06114, 0.00442, 0.1462, 0.0379, 0.1462, 0.07406, 0.1179, 0.07406, 0.1179, 0.0379, 0.1179, 0.0379, 0.1179, 0.07406, 0.06114, 0.07406, 0.06114, 0.0379, 0.1462, 0.07406, 0.1462, 0.1223, 0.1179, 0.1223, 0.1179, 0.07406, 0.646, 0.2785, 0.5893, 0.2785, 0.5893, 0.213, 0.646, 0.213, 0.1462, 0.1223, 0.1462, 0.1705, 0.1179, 0.1705, 0.1179, 0.1223, 0.1179, 0.1223, 0.1179, 0.1705, 0.06114, 0.1705, 0.06114, 0.1223, 0.1462, 0.1705, 0.1462, 0.2363, 0.1179, 0.2363, 0.1179, 0.1705, 0.1179, 0.1705, 0.1179, 0.2363, 0.06114, 0.2363, 0.06114, 0.1705, 0.4387, 0.06114, 0.3536, 0.06114, 0.3536, 0.00442, 0.4387, 0.00442, 0.4387, 0.1462, 0.3536, 0.1462, 0.3536, 0.1179, 0.4387, 0.1179, 0.4387, 0.1179, 0.3536, 0.1179, 0.3536, 0.06114, 0.4387, 0.06114, 0.3536, 0.1462, 0.2969, 0.1462, 0.2969, 0.1179, 0.3536, 0.1179, 0.3536, 0.1179, 0.2969, 0.1179, 0.2969, 0.06114, 0.3536, 0.06114, 0.2969, 0.2969, 0.3363, 0.2969, 0.3363, 0.3536, 0.2969, 0.3536, 0.2969, 0.3536, 0.3363, 0.3536, 0.3363, 0.4387, 0.2969, 0.4387, 0.3363, 0.2969, 0.3788, 0.2969, 0.3788, 0.3536, 0.3363, 0.3536, 0.3363, 0.3536, 0.3788, 0.3536, 0.3788, 0.4387, 0.3363, 0.4387, 0.3788, 0.2969, 0.4355, 0.2969, 0.4355, 0.3536, 0.3788, 0.3536, 0.3788, 0.3536, 0.4355, 0.3536, 0.4355, 0.4387, 0.3788, 0.4387, 0.4355, 0.2969, 0.4922, 0.2969, 0.4922, 0.3536, 0.4355, 0.3536, 0.4922, 0.2969, 0.549, 0.3304, 0.549, 0.382, 0.4922, 0.3536, 0.4922, 0.3536, 0.549, 0.382, 0.549, 0.4387, 0.4922, 0.4387, 0.06114, 0.2363, 0.06114, 0.2635, 0.00442, 0.2635, 0.00442, 0.2363, 0.06114, 0.2635, 0.06114, 0.2934, 0.00442, 0.2934, 0.00442, 0.2635, 0.1462, 0.2363, 0.1462, 0.2635, 0.1179, 0.2635, 0.1179, 0.2363, 0.1179, 0.2363, 0.1179, 0.2635, 0.06114, 0.2635, 0.06114, 0.2363, 0.1462, 0.2635, 0.1462, 0.2934, 0.1179, 0.2934, 0.1179, 0.2635, 0.1179, 0.2635, 0.1179, 0.2934, 0.06114, 0.2934, 0.06114, 0.2635, 0.8174, 0.3889, 0.866, 0.4181, 0.93, 0.5318, 0.9008, 0.5805, 0.5402, 0.8572, 0.4859, 0.8735, 0.4501, 0.7544, 0.5044, 0.7381, 0.5945, 0.8409, 0.5402, 0.8572, 0.5044, 0.7381, 0.5588, 0.7218, 0.8814, 0.2822, 0.93, 0.3114, 0.866, 0.4181, 0.8174, 0.3889, 0.4191, 0.8824, 0.4191, 0.9391, 0.3624, 0.9391, 0.3624, 0.8824, 0.646, 0.213, 0.5893, 0.213, 0.5893, 0.00442, 0.646, 0.00442, 0.5044, 0.7381, 0.4501, 0.7544, 0.5782, 0.5893, 0.5945, 0.6436, 0.9389, 0.2822, 0.9956, 0.2822, 0.9956, 0.3979, 0.9389, 0.3979, 0.4355, 0.4387, 0.4355, 0.3536, 0.4922, 0.3536, 0.4922, 0.4387, 0.4355, 0.5237, 0.4355, 0.4387, 0.4922, 0.4387, 0.4922, 0.5237])
me_cube.materials.append(mat_material)
me_cube.materials.append(mat_eyes)
me_cube.use_remesh_preserve_volume = False
me_cube.use_remesh_preserve_attributes = False
me_cube.use_mirror_vertex_groups = False
me_cube.update()
arm_root_armature = bpy.data.armatures.new('root-armature')  # bones are not reproduced

# ---- objects
ob_cube = bpy.data.objects.new('Cube', me_cube)
ob_light = bpy.data.objects.new('Light', light_light)
ob_camera = bpy.data.objects.new('Camera', cam_camera)
ob_root = bpy.data.objects.new('root', arm_root_armature)

# ---- transforms, parenting, visibility, modifiers, constraints
ob_cube.parent = ob_root
ob_cube.location = (0.0, 0.0, 0.0)
ob_cube.lock_rotations_4d = False
ob_cube.empty_display_type = 'ARROWS'
ob_cube.show_all_edges = True
ob_cube.lineart.crease_threshold = 0.0
_vg = ob_cube.vertex_groups.new(name='root')
for _i, _w in zip([0, 1, 2, 3, 4, 5, 6, 7, 8, 9, 10, 11, 12, 13, 14, 15, 16, 17, 18, 19, 20, 21, 22, 23, 24, 25, 26, 27, 36, 37, 38, 39, 40, 41, 42, 43, 44, 45, 46, 47, 48, 49, 50, 51, 52, 53, 54, 55, 56, 57, 58, 59, 60, 61, 62, 63, 64, 65, 66, 67, 68, 69, 70, 71, 72, 73, 74, 75, 76, 77, 78, 79, 80, 81, 82, 83, 84, 85, 86, 87, 88, 89, 90, 91, 92, 93, 102, 103, 104, 105, 106, 107, 108, 109, 110, 111, 112, 113, 114, 115, 116, 117, 118, 119, 120, 121, 122, 123, 124, 125, 126, 127, 128, 129, 130, 131, 132, 133, 134, 135, 136, 137, 138, 139, 140, 141, 142, 143, 144, 145, 146, 147, 156, 157, 158, 159, 160, 161, 162, 163, 164, 165, 166, 167, 168, 169, 170, 171, 172, 173, 174, 175, 176, 177, 178, 179, 180, 181, 182, 183, 184, 185, 186, 187, 188, 189, 190, 191, 192, 193, 202, 203, 204, 205, 206, 207, 208, 209, 210, 211, 212, 213, 214, 215, 216, 217, 218, 219, 220, 221], [0.8565, 0.8053, 0.7923, 0.7148, 0.7388, 0.7788, 0.9027, 0.8495, 0.8591, 0.8754, 0.7803, 0.7409, 0.6469, 0.721, 0.4334, 0.5962, 0.5431, 0.4716, 0.7314, 0.7419, 0.8606, 0.8778, 0.8575, 0.8479, 0.8921, 0.9002, 0.9023, 0.909, 0.8566, 0.8768, 0.9536, 0.9508, 0.9444, 0.9514, 0.931, 0.9328, 0.9523, 0.9551, 0.9208, 0.9249, 0.9525, 0.9514, 0.9397, 0.9409, 0.9534, 0.9516, 0.9257, 0.9286, 0.8769, 0.8061, 0.8009, 0.7186, 0.7406, 0.7799, 0.9181, 0.9359, 0.8526, 0.8668, 0.938, 0.876, 0.7808, 0.7412, 0.6473, 0.7216, 0.4339, 0.597, 0.5439, 0.4731, 0.7334, 0.7463, 0.9296, 0.939, 0.8608, 0.8781, 0.8585, 0.9417, 0.8495, 0.9658, 0.8951, 0.9693, 0.9055, 0.9446, 0.9045, 0.9146, 0.9237, 0.9317, 0.8595, 0.885, 0.9543, 0.9522, 0.9453, 0.9527, 0.9332, 0.9354, 0.9534, 0.9561, 0.9232, 0.9282, 0.9539, 0.9528, 0.9417, 0.943, 0.9546, 0.9528, 0.9281, 0.9316, 0.7769, 0.6609, 0.6729, 0.5672, 0.5628, 0.6214, 0.8269, 0.8223, 0.7809, 0.7301, 0.6588, 0.6968, 0.5884, 0.5632, 0.3363, 0.3395, 0.3563, 0.3341, 0.6777, 0.6438, 0.8253, 0.7625, 0.709, 0.6917, 0.8835, 0.8533, 0.699, 0.7445, 0.7772, 0.661, 0.6732, 0.5674, 0.5629, 0.6215, 0.8271, 0.8603, 0.8235, 0.7815, 0.8299, 0.7302, 0.6589, 0.697, 0.5886, 0.5633, 0.3365, 0.3396, 0.3567, 0.3343, 0.6786, 0.6442, 0.9052, 0.8609, 0.8254, 0.7626, 0.709, 0.8209, 0.6918, 0.8204, 0.8249, 0.8356, 0.8843, 0.8537, 0.9071, 0.8807, 0.6991, 0.7447, 0.8379, 0.728, 0.6266, 0.4629, 0.5069, 0.7105, 0.9198, 0.8463, 0.8945, 0.9167, 0.8398, 0.7283, 0.6269, 0.4632, 0.5075, 0.7118, 0.8464, 0.8958]): _vg.add([_i], _w, 'REPLACE')
_vg = ob_cube.vertex_groups.new(name='LegA.L.001')
for _i, _w in zip([0, 1, 2, 3, 4, 5, 6, 7, 8, 9, 10, 11, 12, 13, 14, 15, 16, 17, 18, 19, 20, 21, 22, 23, 24, 25, 26, 27, 28, 29, 30, 31, 36, 37, 42, 43, 46, 47, 50, 51, 54, 55, 123, 124, 125, 126, 127, 129, 130, 132, 133, 134, 135, 136, 137, 138, 139, 140, 141, 142, 143, 204, 205, 206, 207, 208, 209, 211], [0.07936, 0.09367, 0.1309, 0.1928, 0.1492, 0.1145, 0.04142, 0.05493, 0.07208, 0.05566, 0.0963, 0.09015, 0.1476, 0.1362, 0.3122, 0.2187, 0.2586, 0.4048, 0.1188, 0.1632, 0.02958, 0.04263, 0.07023, 0.08262, 0.06295, 0.05628, 0.007551, 0.02437, 0.1005, 0.1323, 0.845, 0.8542, 0.0865, 0.07103, 0.02641, 0.02362, 0.03972, 0.03351, 0.01551, 0.01401, 0.0332, 0.02881, 0.01103, 0.001134, 0.002937, 0.00637, 0.0097, 0.02262, 0.002598, 0.0272, 0.05862, 0.07118, 0.02885, 0.07164, 0.02021, 0.06949, 0.01544, 0.06028, 0.01781, 0.01247, 0.004588, 0.04024, 0.07274, 0.1078, 0.1658, 0.1476, 0.08725, 0.02045]): _vg.add([_i], _w, 'REPLACE')
_vg = ob_cube.vertex_groups.new(name='LegB.L.001')
for _i, _w in zip([1, 3, 4, 5, 10, 11, 12, 13, 14, 15, 16, 17, 19, 22, 23, 28, 29, 30, 31, 32, 33, 34, 35, 134, 205, 206, 207, 208], [0.02627, 0.02935, 0.05525, 0.04148, 0.03358, 0.02134, 0.05695, 0.0634, 0.1139, 0.1156, 0.05628, 0.05785, 0.003706, 0.001335, 0.004431, 0.8825, 0.8517, 0.1443, 0.1349, 0.9233, 0.9519, 0.5477, 0.5487, 0.001263, 0.005735, 0.03011, 0.05782, 0.02044]): _vg.add([_i], _w, 'REPLACE')
_vg = ob_cube.vertex_groups.new(name='LegA.L.002')
for _i, _w in zip([0, 1, 2, 3, 4, 5, 7, 8, 9, 10, 11, 12, 13, 14, 15, 16, 17, 18, 19, 20, 21, 22, 26, 122, 123, 124, 125, 126, 127, 128, 129, 130, 131, 132, 133, 134, 135, 136, 137, 138, 139, 140, 141, 142, 143, 144, 145, 146, 147, 148, 149, 150, 151, 156, 157, 158, 159, 160, 162, 163, 164, 165, 168, 169, 180, 181, 183, 184, 185, 186, 187, 188, 189, 191, 192, 193, 202, 203, 204, 205, 206, 207, 208, 209, 211, 212], [0.008849, 0.03137, 0.02148, 0.0237, 0.02722, 0.03057, 0.06189, 0.02456, 0.00186, 0.05612, 0.096, 0.1122, 0.05746, 0.1107, 0.05291, 0.1194, 0.05241, 0.1036, 0.05209, 0.05273, 0.01692, 0.0008108, 0.02297, 0.1419, 0.211, 0.229, 0.3182, 0.3017, 0.2465, 0.09421, 0.1012, 0.1397, 0.1527, 0.2089, 0.1628, 0.2403, 0.2905, 0.4436, 0.4798, 0.4907, 0.5506, 0.2103, 0.2622, 0.08497, 0.1288, 0.1711, 0.1891, 0.0557, 0.07808, 0.1014, 0.1393, 0.8517, 0.8569, 0.1915, 0.1595, 0.003248, 0.005485, 9.251e-05, 0.001033, 0.003752, 0.01964, 0.05163, 0.05952, 0.02301, 0.006042, 0.04194, 0.006338, 0.02839, 0.06447, 0.03027, 0.06628, 0.06615, 0.06213, 0.002957, 0.00873, 0.03424, 0.02885, 0.02242, 0.08061, 0.1248, 0.1719, 0.2471, 0.2679, 0.1539, 0.06711, 0.04087]): _vg.add([_i], _w, 'REPLACE')
_vg = ob_cube.vertex_groups.new(name='LegB.L.002')
for _i, _w in zip([12, 123, 124, 125, 126, 127, 131, 132, 133, 134, 135, 136, 137, 138, 139, 140, 141, 143, 144, 145, 148, 149, 150, 151, 152, 153, 154, 155, 156, 205, 206, 207, 208], [0.002743, 0.04426, 0.0128, 0.043, 0.06259, 0.05404, 0.01612, 0.04891, 0.02917, 0.06033, 0.07059, 0.1162, 0.1201, 0.05834, 0.06107, 0.001689, 0.01332, 0.008756, 0.02093, 0.02307, 0.8846, 0.8493, 0.1431, 0.1361, 0.9247, 0.9511, 0.5475, 0.5493, 0.01188, 0.01024, 0.03391, 0.05915, 0.02267]): _vg.add([_i], _w, 'REPLACE')
_vg = ob_cube.vertex_groups.new(name='LegA.R.001')
for _i, _w in zip([56, 57, 58, 59, 60, 61, 62, 64, 65, 67, 68, 69, 70, 71, 72, 73, 74, 75, 76, 77, 80, 81, 82, 84, 86, 88, 90, 91, 94, 95, 96, 97, 102, 103, 108, 109, 112, 113, 116, 117, 120, 121, 159, 160, 161, 162, 163, 166, 167, 170, 171, 172, 173, 174, 175, 176, 177, 178, 179, 182, 183, 214, 215, 216, 217, 218, 219, 220], [0.06781, 0.09315, 0.126, 0.1906, 0.1481, 0.1138, 0.02349, 0.05298, 0.06751, 0.05527, 0.09596, 0.08995, 0.1474, 0.1358, 0.3119, 0.2182, 0.2581, 0.4038, 0.1175, 0.1607, 0.02933, 0.0422, 0.06959, 0.0816, 0.06108, 0.05305, 0.004246, 0.01688, 0.1005, 0.1323, 0.845, 0.8542, 0.08464, 0.06627, 0.02333, 0.02013, 0.03645, 0.02927, 0.01267, 0.01113, 0.03002, 0.02494, 0.01083, 0.0006381, 0.002608, 0.006133, 0.009493, 0.02094, 0.001658, 0.027, 0.05849, 0.07104, 0.02865, 0.07151, 0.02001, 0.06926, 0.01514, 0.05969, 0.01715, 0.0123, 0.004427, 0.03771, 0.07259, 0.1077, 0.1656, 0.1473, 0.0864, 0.02025]): _vg.add([_i], _w, 'REPLACE')
_vg = ob_cube.vertex_groups.new(name='LegB.R.001')
for _i, _w in zip([57, 59, 60, 61, 68, 69, 70, 71, 72, 73, 74, 75, 77, 82, 84, 94, 95, 96, 97, 98, 99, 100, 101, 172, 215, 216, 217, 218], [0.02607, 0.02851, 0.05505, 0.04121, 0.03345, 0.02126, 0.05691, 0.06333, 0.1138, 0.1155, 0.05619, 0.05767, 0.002733, 0.001091, 0.004044, 0.8825, 0.8517, 0.1442, 0.1349, 0.9233, 0.9519, 0.5477, 0.5487, 0.001212, 0.005676, 0.03004, 0.05778, 0.0203]): _vg.add([_i], _w, 'REPLACE')
_vg = ob_cube.vertex_groups.new(name='LegA.R.002')
for _i, _w in zip([56, 57, 58, 59, 60, 61, 64, 65, 67, 68, 69, 70, 71, 72, 73, 74, 75, 76, 77, 80, 81, 82, 90, 122, 123, 124, 126, 127, 128, 131, 143, 144, 145, 147, 156, 157, 158, 159, 160, 161, 162, 163, 164, 165, 166, 167, 168, 169, 170, 171, 172, 173, 174, 175, 176, 177, 178, 179, 180, 181, 182, 183, 184, 185, 186, 187, 188, 189, 190, 191, 192, 193, 194, 195, 196, 197, 202, 203, 214, 215, 216, 217, 218, 219, 220, 221], [5e-05, 0.03097, 0.01771, 0.02202, 0.02638, 0.03004, 0.06115, 0.02107, 0.001562, 0.05599, 0.09593, 0.1121, 0.05731, 0.1106, 0.05271, 0.1192, 0.05206, 0.1031, 0.05112, 0.05269, 0.01676, 0.0003266, 0.02172, 0.003193, 0.005469, 5.986e-05, 0.001015, 0.003736, 0.01956, 0.02299, 0.006322, 0.02837, 0.03025, 0.002854, 0.02882, 0.02237, 0.1418, 0.2109, 0.229, 0.3182, 0.3017, 0.2464, 0.09412, 0.05157, 0.1009, 0.1396, 0.05951, 0.1527, 0.2089, 0.1627, 0.2402, 0.2905, 0.4435, 0.4798, 0.4906, 0.5505, 0.2101, 0.2621, 0.00602, 0.04192, 0.08494, 0.1288, 0.171, 0.06445, 0.189, 0.06626, 0.06612, 0.06209, 0.05543, 0.07794, 0.008412, 0.03405, 0.1014, 0.1393, 0.8517, 0.8568, 0.1915, 0.1594, 0.08013, 0.1247, 0.1719, 0.2471, 0.2678, 0.1536, 0.06708, 0.04005]): _vg.add([_i], _w, 'REPLACE')
_vg = ob_cube.vertex_groups.new(name='LegB.R.002')
for _i, _w in zip([70, 159, 160, 161, 162, 163, 169, 170, 171, 172, 173, 174, 175, 176, 177, 178, 179, 183, 184, 186, 194, 195, 196, 197, 198, 199, 200, 201, 202, 215, 216, 217, 218], [0.002717, 0.04425, 0.01278, 0.04298, 0.06259, 0.05403, 0.01611, 0.0489, 0.02915, 0.06032, 0.07058, 0.1162, 0.1201, 0.05832, 0.06106, 0.001624, 0.01329, 0.008747, 0.02092, 0.02306, 0.8846, 0.8493, 0.1431, 0.1361, 0.9247, 0.9511, 0.5475, 0.5493, 0.01186, 0.01023, 0.03389, 0.05914, 0.02263]): _vg.add([_i], _w, 'REPLACE')
_vg = ob_cube.vertex_groups.new(name='IKTarget.L.001')
for _i, _w in zip([32, 33, 34, 35], [0.07358, 0.05948, 0.4613, 0.4551]): _vg.add([_i], _w, 'REPLACE')
_vg = ob_cube.vertex_groups.new(name='IKTarget.L.002')
for _i, _w in zip([152, 153, 154, 155], [0.07239, 0.06026, 0.4615, 0.4545]): _vg.add([_i], _w, 'REPLACE')
_vg = ob_cube.vertex_groups.new(name='IKTarget.R.001')
for _i, _w in zip([98, 99, 100, 101], [0.07358, 0.05948, 0.4613, 0.4551]): _vg.add([_i], _w, 'REPLACE')
_vg = ob_cube.vertex_groups.new(name='IKTarget.R.002')
for _i, _w in zip([198, 199, 200, 201], [0.07239, 0.06026, 0.4615, 0.4545]): _vg.add([_i], _w, 'REPLACE')
_m = ob_cube.modifiers.new('Bevel', 'BEVEL')
_m.width = 0.018
_m.width_pct = 0.018
_m.segments = 3
_m.use_clamp_overlap = False
_m.profile = 0.7
_m.miter_outer = 'MITER_ARC'
_m = ob_cube.modifiers.new('Armature', 'ARMATURE')
_m.object = ob_root
_m = ob_cube.modifiers.new('Auto Smooth', 'NODES')
_m.node_group = ng_auto_smooth
_gi = [s.identifier for s in ng_auto_smooth.interface.items_tree if s.item_type == 'SOCKET' and s.in_out == 'INPUT']
_m[_gi[1]] = 1.047  # Angle
ob_light.location = (4.076, 1.005, 5.904)
ob_light.rotation_euler = (0.6503, 0.05522, 1.866)
ob_light.lock_rotations_4d = False
ob_light.empty_display_type = 'ARROWS'
ob_light.color = (0.0, 0.0, 0.0, 0.0)
ob_light.lineart.crease_threshold = 0.0
ob_camera.location = (7.359, -6.926, 4.958)
ob_camera.rotation_euler = (1.109, 0.0, 0.8149)
ob_camera.lock_rotations_4d = False
ob_camera.empty_display_type = 'ARROWS'
ob_camera.color = (0.0, 0.0, 0.0, 0.0)
ob_camera.display_type = 'WIRE'
ob_camera.lineart.crease_threshold = 0.0
ob_root.location = (0.0, 0.0, 0.0)
ob_root.show_in_front = True

# ---- collection membership
col_collection.objects.link(ob_cube)
col_collection.objects.link(ob_light)
col_collection.objects.link(ob_camera)
col_collection.objects.link(ob_root)

# ---- scene / render settings (as saved in the file)
scene.camera = ob_camera
scene.frame_start = 1; scene.frame_end = 19; scene.frame_set(1)
scene.render.engine = 'BLENDER_EEVEE_NEXT'
scene.cycles.use_denoising = False
scene.cycles.samples = 128
scene.cycles.sampling_pattern = 'TABULATED_SOBOL'
scene.cycles.use_adaptive_sampling = False
scene.cycles.use_light_tree = False
scene.eevee.gi_diffuse_bounces = 4
scene.eevee.gi_cubemap_resolution = '2048'
scene.eevee.taa_samples = 64
scene.eevee.use_gtao = True
scene.eevee.use_raytracing = True
scene.view_settings.view_transform = 'Filmic'
scene.unit_settings.scale_length = 0.01
bpy.context.view_layer.update()
